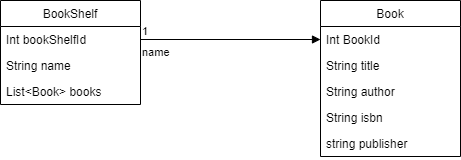

The diagram above was exported from draw.io. Its source (the exported page's mxGraphModel, read from the mxfile embedded in the PNG):
<mxGraphModel dx="1422" dy="705" grid="1" gridSize="10" guides="1" tooltips="1" connect="1" arrows="1" fold="1" page="1" pageScale="1" pageWidth="850" pageHeight="1100" math="0" shadow="0">
  <root>
    <mxCell id="0" />
    <mxCell id="1" parent="0" />
    <mxCell id="yXQk1mEKvzWFDWdSynni-1" value="Book" style="swimlane;fontStyle=0;childLayout=stackLayout;horizontal=1;startSize=26;fillColor=none;horizontalStack=0;resizeParent=1;resizeParentMax=0;resizeLast=0;collapsible=1;marginBottom=0;" vertex="1" parent="1">
      <mxGeometry x="490" y="150" width="140" height="156" as="geometry" />
    </mxCell>
    <mxCell id="yXQk1mEKvzWFDWdSynni-2" value="Int BookId" style="text;strokeColor=none;fillColor=none;align=left;verticalAlign=top;spacingLeft=4;spacingRight=4;overflow=hidden;rotatable=0;points=[[0,0.5],[1,0.5]];portConstraint=eastwest;" vertex="1" parent="yXQk1mEKvzWFDWdSynni-1">
      <mxGeometry y="26" width="140" height="26" as="geometry" />
    </mxCell>
    <mxCell id="yXQk1mEKvzWFDWdSynni-3" value="String title" style="text;strokeColor=none;fillColor=none;align=left;verticalAlign=top;spacingLeft=4;spacingRight=4;overflow=hidden;rotatable=0;points=[[0,0.5],[1,0.5]];portConstraint=eastwest;" vertex="1" parent="yXQk1mEKvzWFDWdSynni-1">
      <mxGeometry y="52" width="140" height="26" as="geometry" />
    </mxCell>
    <mxCell id="yXQk1mEKvzWFDWdSynni-4" value="String author&#10;" style="text;strokeColor=none;fillColor=none;align=left;verticalAlign=top;spacingLeft=4;spacingRight=4;overflow=hidden;rotatable=0;points=[[0,0.5],[1,0.5]];portConstraint=eastwest;" vertex="1" parent="yXQk1mEKvzWFDWdSynni-1">
      <mxGeometry y="78" width="140" height="26" as="geometry" />
    </mxCell>
    <mxCell id="yXQk1mEKvzWFDWdSynni-5" value="String isbn" style="text;strokeColor=none;fillColor=none;align=left;verticalAlign=top;spacingLeft=4;spacingRight=4;overflow=hidden;rotatable=0;points=[[0,0.5],[1,0.5]];portConstraint=eastwest;" vertex="1" parent="yXQk1mEKvzWFDWdSynni-1">
      <mxGeometry y="104" width="140" height="26" as="geometry" />
    </mxCell>
    <mxCell id="yXQk1mEKvzWFDWdSynni-6" value="string publisher&#10;" style="text;strokeColor=none;fillColor=none;align=left;verticalAlign=top;spacingLeft=4;spacingRight=4;overflow=hidden;rotatable=0;points=[[0,0.5],[1,0.5]];portConstraint=eastwest;" vertex="1" parent="yXQk1mEKvzWFDWdSynni-1">
      <mxGeometry y="130" width="140" height="26" as="geometry" />
    </mxCell>
    <mxCell id="yXQk1mEKvzWFDWdSynni-11" value="BookShelf" style="swimlane;fontStyle=0;childLayout=stackLayout;horizontal=1;startSize=26;fillColor=none;horizontalStack=0;resizeParent=1;resizeParentMax=0;resizeLast=0;collapsible=1;marginBottom=0;" vertex="1" parent="1">
      <mxGeometry x="170" y="150" width="140" height="104" as="geometry" />
    </mxCell>
    <mxCell id="yXQk1mEKvzWFDWdSynni-12" value="Int bookShelfId" style="text;strokeColor=none;fillColor=none;align=left;verticalAlign=top;spacingLeft=4;spacingRight=4;overflow=hidden;rotatable=0;points=[[0,0.5],[1,0.5]];portConstraint=eastwest;" vertex="1" parent="yXQk1mEKvzWFDWdSynni-11">
      <mxGeometry y="26" width="140" height="26" as="geometry" />
    </mxCell>
    <mxCell id="yXQk1mEKvzWFDWdSynni-13" value="String name" style="text;strokeColor=none;fillColor=none;align=left;verticalAlign=top;spacingLeft=4;spacingRight=4;overflow=hidden;rotatable=0;points=[[0,0.5],[1,0.5]];portConstraint=eastwest;" vertex="1" parent="yXQk1mEKvzWFDWdSynni-11">
      <mxGeometry y="52" width="140" height="26" as="geometry" />
    </mxCell>
    <mxCell id="yXQk1mEKvzWFDWdSynni-14" value="List&lt;Book&gt; books&#10;" style="text;strokeColor=none;fillColor=none;align=left;verticalAlign=top;spacingLeft=4;spacingRight=4;overflow=hidden;rotatable=0;points=[[0,0.5],[1,0.5]];portConstraint=eastwest;" vertex="1" parent="yXQk1mEKvzWFDWdSynni-11">
      <mxGeometry y="78" width="140" height="26" as="geometry" />
    </mxCell>
    <mxCell id="yXQk1mEKvzWFDWdSynni-15" value="name" style="endArrow=block;endFill=1;html=1;edgeStyle=orthogonalEdgeStyle;align=left;verticalAlign=top;rounded=0;" edge="1" parent="1" source="yXQk1mEKvzWFDWdSynni-12" target="yXQk1mEKvzWFDWdSynni-2">
      <mxGeometry x="-1" relative="1" as="geometry">
        <mxPoint x="320" y="240" as="sourcePoint" />
        <mxPoint x="500" y="390" as="targetPoint" />
      </mxGeometry>
    </mxCell>
    <mxCell id="yXQk1mEKvzWFDWdSynni-16" value="1" style="edgeLabel;resizable=0;html=1;align=left;verticalAlign=bottom;" connectable="0" vertex="1" parent="yXQk1mEKvzWFDWdSynni-15">
      <mxGeometry x="-1" relative="1" as="geometry" />
    </mxCell>
  </root>
</mxGraphModel>